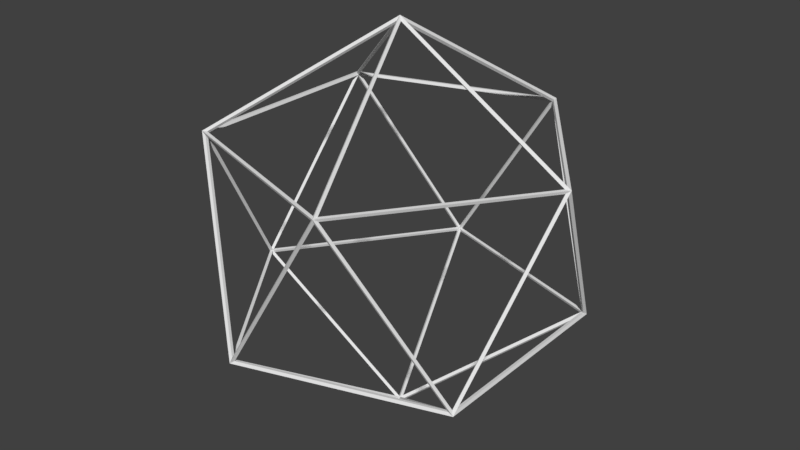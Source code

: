 # Source: icosahedron.blend  (saved by Blender 2.79.0; exported with 4.5.12 LTS)
import bpy
from mathutils import Matrix  # noqa: F401  (used for matrix-valued properties, if any)

bpy.ops.wm.read_factory_settings(use_empty=True)
scene = bpy.context.scene
scene.name = 'Scene'

# ---- collections
col_collection_1 = bpy.data.collections.new('Collection 1'); scene.collection.children.link(col_collection_1)

# ---- world
world_world = bpy.data.worlds.new('World'); scene.world = world_world
world_world.color = (0.05088, 0.05088, 0.05088)
world_world.use_sun_shadow = False
world_world.sun_shadow_jitter_overblur = 0.0
world_world.cycles.sampling_method = 'MANUAL'

# ---- meshes
me_icosphere = bpy.data.meshes.new('Icosphere')
me_icosphere.from_pydata([(-3.271e-08, -3.798e-11, -0.9859), (1.27e-08, -1.771e-10, -1.014), (0.7134, -0.5183, -0.4409), (0.7339, -0.5332, -0.4536), (-0.2725, -0.8386, -0.4409), (-0.2803, -0.8628, -0.4536), (-0.8818, 0.0, -0.4409), (-0.9072, 8.853e-11, -0.4536), (-0.2725, 0.8386, -0.4409), (-0.2803, 0.8628, -0.4536), (0.7134, 0.5183, -0.4409), (0.7339, 0.5332, -0.4536), (0.2725, -0.8386, 0.4409), (0.2803, -0.8628, 0.4536), (-0.7134, -0.5183, 0.4409), (-0.7339, -0.5332, 0.4536), (-0.7134, 0.5183, 0.4409), (-0.7339, 0.5332, 0.4536), (0.2725, 0.8386, 0.4409), (0.2803, 0.8628, 0.4536), (0.8818, 0.0, 0.4409), (0.9072, 8.853e-11, 0.4536), (3.273e-08, 5.064e-11, 0.9859), (-1.274e-08, -3.541e-10, 1.014), (0.005169, -0.01591, -0.9913), (0.7066, -0.5255, -0.4554), (-0.2627, -0.8405, -0.4554), (0.7182, -0.5096, -0.4554), (0.01673, 0.0, -0.9913), (0.7182, 0.5096, -0.4554), (-0.01353, -0.009833, -0.9913), (-0.2815, -0.8344, -0.4554), (-0.8806, -0.009833, -0.4554), (-0.01353, 0.009833, -0.9913), (-0.8806, 0.009833, -0.4554), (-0.2815, 0.8344, -0.4554), (0.005169, 0.01591, -0.9913), (-0.2627, 0.8405, -0.4554), (0.7066, 0.5255, -0.4554), (0.7285, -0.5096, -0.4387), (0.7285, 0.5096, -0.4387), (0.8941, 3.268e-10, 0.4283), (-0.2596, -0.8503, -0.4387), (0.7098, -0.5354, -0.4387), (0.2763, -0.8503, 0.4283), (-0.8889, -0.01591, -0.4387), (-0.2898, -0.8405, -0.4387), (-0.7233, -0.5255, 0.4283), (-0.2898, 0.8405, -0.4387), (-0.8889, 0.01591, -0.4387), (-0.7233, 0.5255, 0.4283), (0.7098, 0.5354, -0.4387), (-0.2596, 0.8503, -0.4387), (0.2763, 0.8503, 0.4283), (0.7233, -0.5255, -0.4283), (0.8889, -0.01591, 0.4387), (0.2898, -0.8405, 0.4387), (-0.2763, -0.8503, -0.4283), (0.2596, -0.8503, 0.4387), (-0.7098, -0.5354, 0.4387), (-0.8941, -3.268e-10, -0.4283), (-0.7285, -0.5096, 0.4387), (-0.7285, 0.5096, 0.4387), (-0.2763, 0.8503, -0.4283), (-0.7098, 0.5354, 0.4387), (0.2596, 0.8503, 0.4387), (0.7233, 0.5255, -0.4283), (0.2898, 0.8405, 0.4387), (0.8889, 0.01591, 0.4387), (0.2815, -0.8344, 0.4554), (0.8806, -0.009833, 0.4554), (0.01353, -0.009833, 0.9913), (-0.7066, -0.5255, 0.4554), (0.2627, -0.8405, 0.4554), (-0.005169, -0.01591, 0.9913), (-0.7182, 0.5096, 0.4554), (-0.7182, -0.5096, 0.4554), (-0.01673, 0.0, 0.9913), (0.2627, 0.8405, 0.4554), (-0.7066, 0.5255, 0.4554), (-0.005169, 0.01591, 0.9913), (0.8806, 0.009833, 0.4554), (0.2815, 0.8344, 0.4554), (0.01353, 0.009833, 0.9913)], [], [(24, 25, 2, 0), (25, 24, 1, 3), (25, 26, 4, 2), (26, 25, 3, 5), (26, 24, 0, 4), (24, 26, 5, 1), (27, 28, 0, 2), (28, 27, 3, 1), (28, 29, 10, 0), (29, 28, 1, 11), (29, 27, 2, 10), (27, 29, 11, 3), (30, 31, 4, 0), (31, 30, 1, 5), (31, 32, 6, 4), (32, 31, 5, 7), (32, 30, 0, 6), (30, 32, 7, 1), (33, 34, 6, 0), (34, 33, 1, 7), (34, 35, 8, 6), (35, 34, 7, 9), (35, 33, 0, 8), (33, 35, 9, 1), (36, 37, 8, 0), (37, 36, 1, 9), (37, 38, 10, 8), (38, 37, 9, 11), (38, 36, 0, 10), (36, 38, 11, 1), (39, 40, 10, 2), (40, 39, 3, 11), (40, 41, 20, 10), (41, 40, 11, 21), (41, 39, 2, 20), (39, 41, 21, 3), (42, 43, 2, 4), (43, 42, 5, 3), (43, 44, 12, 2), (44, 43, 3, 13), (44, 42, 4, 12), (42, 44, 13, 5), (45, 46, 4, 6), (46, 45, 7, 5), (46, 47, 14, 4), (47, 46, 5, 15), (47, 45, 6, 14), (45, 47, 15, 7), (48, 49, 6, 8), (49, 48, 9, 7), (49, 50, 16, 6), (50, 49, 7, 17), (50, 48, 8, 16), (48, 50, 17, 9), (51, 52, 8, 10), (52, 51, 11, 9), (52, 53, 18, 8), (53, 52, 9, 19), (53, 51, 10, 18), (51, 53, 19, 11), (54, 55, 20, 2), (55, 54, 3, 21), (55, 56, 12, 20), (56, 55, 21, 13), (56, 54, 2, 12), (54, 56, 13, 3), (57, 58, 12, 4), (58, 57, 5, 13), (58, 59, 14, 12), (59, 58, 13, 15), (59, 57, 4, 14), (57, 59, 15, 5), (60, 61, 14, 6), (61, 60, 7, 15), (61, 62, 16, 14), (62, 61, 15, 17), (62, 60, 6, 16), (60, 62, 17, 7), (63, 64, 16, 8), (64, 63, 9, 17), (64, 65, 18, 16), (65, 64, 17, 19), (65, 63, 8, 18), (63, 65, 19, 9), (66, 67, 18, 10), (67, 66, 11, 19), (67, 68, 20, 18), (68, 67, 19, 21), (68, 66, 10, 20), (66, 68, 21, 11), (69, 70, 20, 12), (70, 69, 13, 21), (70, 71, 22, 20), (71, 70, 21, 23), (71, 69, 12, 22), (69, 71, 23, 13), (72, 73, 12, 14), (73, 72, 15, 13), (73, 74, 22, 12), (74, 73, 13, 23), (74, 72, 14, 22), (72, 74, 23, 15), (75, 76, 14, 16), (76, 75, 17, 15), (76, 77, 22, 14), (77, 76, 15, 23), (77, 75, 16, 22), (75, 77, 23, 17), (78, 79, 16, 18), (79, 78, 19, 17), (79, 80, 22, 16), (80, 79, 17, 23), (80, 78, 18, 22), (78, 80, 23, 19), (81, 82, 18, 20), (82, 81, 21, 19), (82, 83, 22, 18), (83, 82, 19, 23), (83, 81, 20, 22), (81, 83, 23, 21)])
me_icosphere.use_remesh_preserve_volume = False
me_icosphere.use_remesh_preserve_attributes = False
me_icosphere.use_mirror_vertex_groups = False
me_icosphere.update()

# ---- objects
ob_icosphere = bpy.data.objects.new('Icosphere', me_icosphere)

# ---- transforms, parenting, visibility, modifiers, constraints
ob_icosphere.location = (0.0, 0.0, 0.0)
ob_icosphere.scale = (1.626, 1.626, 1.626)
ob_icosphere.lineart.crease_threshold = 0.0

# ---- collection membership
col_collection_1.objects.link(ob_icosphere)

# ---- scene / render settings (as saved in the file)
scene.frame_start = 1; scene.frame_end = 250; scene.frame_set(1)
scene.render.engine = 'BLENDER_EEVEE_NEXT'
scene.render.resolution_percentage = 50
scene.render.dither_intensity = 0.0
scene.cycles.use_denoising = False
scene.cycles.samples = 128
scene.cycles.sampling_pattern = 'TABULATED_SOBOL'
scene.cycles.use_adaptive_sampling = False
scene.cycles.use_light_tree = False
scene.cycles.blur_glossy = 0.0
scene.cycles.sample_clamp_indirect = 0.0
scene.view_settings.view_transform = 'Standard'
bpy.context.view_layer.update()

# ---- added for rendering (the .blend has no active camera and no usable light): camera, sun
cam_auto = bpy.data.cameras.new('AutoCamera')
cam_auto.lens = 50.0
cam_auto.sensor_width = 36.0
cam_auto.clip_end = 1000.0
ob_auto_camera = bpy.data.objects.new('AutoCamera', cam_auto)
scene.collection.objects.link(ob_auto_camera)
ob_auto_camera.location = (4.84822, -5.81786, 3.87857)
ob_auto_camera.rotation_euler = (1.09748, -7.21219e-08, 0.694738)
scene.camera = ob_auto_camera
light_auto_sun = bpy.data.lights.new('AutoSun', 'SUN')
light_auto_sun.energy = 3.0
light_auto_sun.angle = 0.0523599
ob_auto_sun = bpy.data.objects.new('AutoSun', light_auto_sun)
scene.collection.objects.link(ob_auto_sun)
ob_auto_sun.rotation_euler = (0.872665, 0.174533, 0.523599)
bpy.context.view_layer.update()
